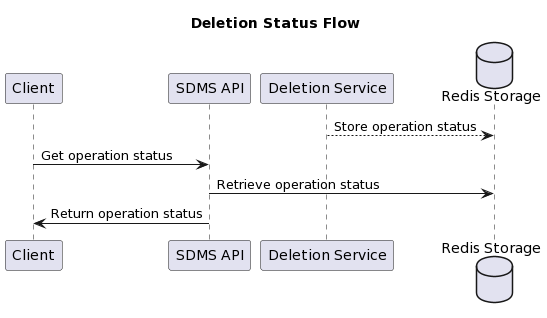

The diagram above was rendered by PlantUML. Its source (embedded in the PNG):
@startuml
title Deletion Status Flow

participant "Client" as client
participant "SDMS API" as sdms
participant "Deletion Service" as service
database "Redis Storage" as storage

service --> storage: Store operation status
client -> sdms: Get operation status
sdms -> storage: Retrieve operation status
sdms -> client: Return operation status
@enduml